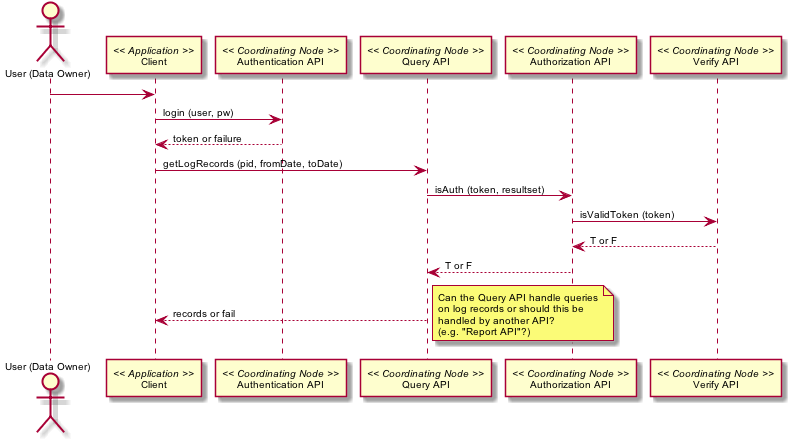

The diagram above was rendered by PlantUML. Its source (embedded in the PNG):
@startuml images/20_seq.png
skinparam activityFontColor black
skinparam activityFontSize 10
skinparam activityFontName arial
skinparam activityArrowFontColor black
skinparam activityArrowFontSize 10
skinparam activityArrowFontName arial
skinparam classArrowFontColor black
skinparam classArrowFontSize 10
skinparam classArrowFontName arial
skinparam classAttributeFontColor black
skinparam classAttributeFontSize 10
skinparam classAttributeFontName arial
skinparam classFontColor black
skinparam classFontSize 10
skinparam classFontName arial
skinparam componentFontColor black
skinparam componentFontSize 10
skinparam componentFontName arial
skinparam componentArrowFontColor black
skinparam componentArrowFontSize 10
skinparam componentArrowFontName arial
skinparam noteFontColor black
skinparam noteFontSize 10
skinparam noteFontName arial
skinparam packageFontColor black
skinparam packageFontSize 10
skinparam packageFontName arial
skinparam sequenceActorFontColor black
skinparam sequenceActorFontSize 10
skinparam sequenceActorFontName arial
skinparam sequenceArrowFontColor black
skinparam sequenceArrowFontSize 10
skinparam sequenceArrowFontName arial
skinparam sequenceGroupingFontColor black
skinparam sequenceGroupingFontSize 10
skinparam sequenceGroupingFontName arial
skinparam sequenceGroupingHeaderFontColor black
skinparam sequenceGroupingHeaderFontSize 10
skinparam sequenceGroupingHeaderFontName arial
skinparam sequenceParticipantFontColor black
skinparam sequenceParticipantFontSize 10
skinparam sequenceParticipantFontName arial
skinparam sequenceTitleFontColor black
skinparam sequenceTitleFontSize 10
skinparam sequenceTitleFontName arial
skinparam titleFontColor black
skinparam titleFontSize 10
skinparam titleFontName arial
skinparam usecaseFontColor black
skinparam usecaseFontSize 7
skinparam usecaseFontName arial
skinparam usecaseActorFontColor black
skinparam usecaseActorFontSize 7
skinparam usecaseActorFontName arial
skinparam usecaseArrowFontColor black
skinparam usecaseArrowFontSize 7
skinparam usecaseArrowFontName arial
actor "User (Data Owner)" as user
participant "Client" as app_client << Application >>
user -> app_client
participant "Authentication API" as c_authenticate << Coordinating Node >>
app_client -> c_authenticate: login (user, pw)
app_client <-- c_authenticate: token or failure
participant "Query API" as c_query << Coordinating Node >>
app_client -> c_query: getLogRecords (pid, fromDate, toDate)
participant "Authorization API" as c_authorize << Coordinating Node >>
c_query -> c_authorize: isAuth (token, resultset)
participant "Verify API" as c_ver << Coordinating Node >>
c_authorize -> c_ver: isValidToken (token)
c_authorize <-- c_ver: T or F
c_query <-- c_authorize: T or F
app_client <-- c_query: records or fail
note right
Can the Query API handle queries
on log records or should this be
handled by another API?
(e.g. "Report API"?)
end note
@enduml